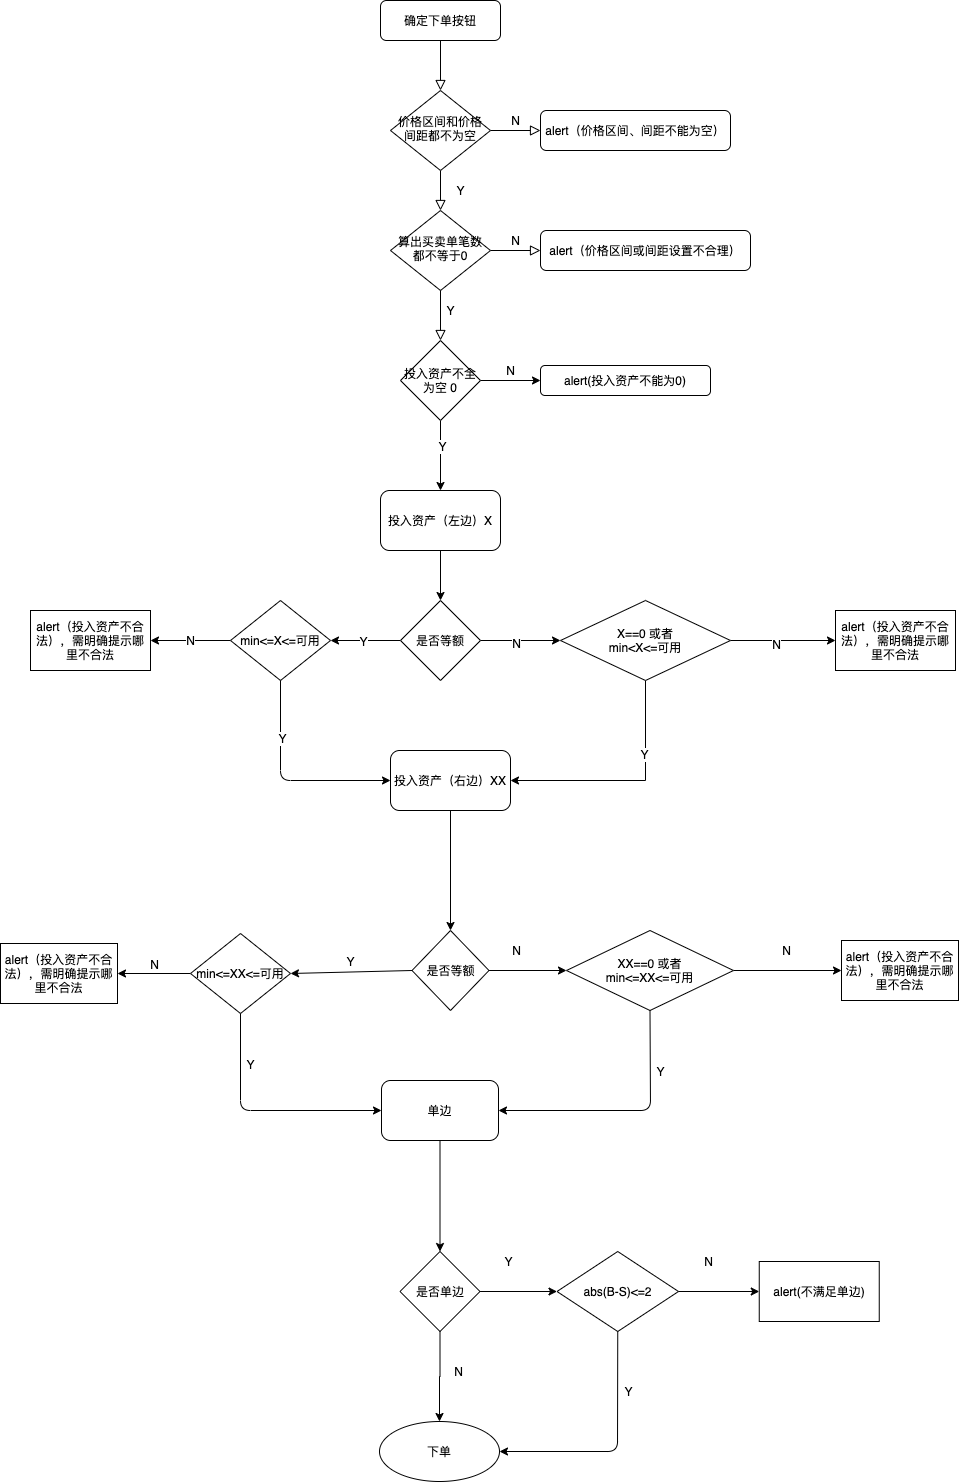

The diagram above was exported from draw.io. Its source (the exported page's mxGraphModel, read from the mxfile embedded in the PNG):
<mxGraphModel dx="2804" dy="1095" grid="1" gridSize="10" guides="1" tooltips="1" connect="1" arrows="1" fold="1" page="1" pageScale="1" pageWidth="827" pageHeight="1169" math="0" shadow="0">
  <root>
    <mxCell id="WIyWlLk6GJQsqaUBKTNV-0" />
    <mxCell id="WIyWlLk6GJQsqaUBKTNV-1" parent="WIyWlLk6GJQsqaUBKTNV-0" />
    <mxCell id="WIyWlLk6GJQsqaUBKTNV-2" value="" style="rounded=0;html=1;jettySize=auto;orthogonalLoop=1;fontSize=11;endArrow=block;endFill=0;endSize=8;strokeWidth=1;shadow=0;labelBackgroundColor=none;edgeStyle=orthogonalEdgeStyle;" parent="WIyWlLk6GJQsqaUBKTNV-1" source="WIyWlLk6GJQsqaUBKTNV-3" target="WIyWlLk6GJQsqaUBKTNV-6" edge="1">
      <mxGeometry relative="1" as="geometry" />
    </mxCell>
    <mxCell id="WIyWlLk6GJQsqaUBKTNV-3" value="确定下单按钮" style="rounded=1;whiteSpace=wrap;html=1;fontSize=12;glass=0;strokeWidth=1;shadow=0;" parent="WIyWlLk6GJQsqaUBKTNV-1" vertex="1">
      <mxGeometry x="160" y="80" width="120" height="40" as="geometry" />
    </mxCell>
    <mxCell id="WIyWlLk6GJQsqaUBKTNV-4" value="Y" style="rounded=0;html=1;jettySize=auto;orthogonalLoop=1;fontSize=11;endArrow=block;endFill=0;endSize=8;strokeWidth=1;shadow=0;labelBackgroundColor=none;edgeStyle=orthogonalEdgeStyle;" parent="WIyWlLk6GJQsqaUBKTNV-1" source="WIyWlLk6GJQsqaUBKTNV-6" target="WIyWlLk6GJQsqaUBKTNV-10" edge="1">
      <mxGeometry y="20" relative="1" as="geometry">
        <mxPoint as="offset" />
      </mxGeometry>
    </mxCell>
    <mxCell id="WIyWlLk6GJQsqaUBKTNV-5" value="N" style="edgeStyle=orthogonalEdgeStyle;rounded=0;html=1;jettySize=auto;orthogonalLoop=1;fontSize=11;endArrow=block;endFill=0;endSize=8;strokeWidth=1;shadow=0;labelBackgroundColor=none;" parent="WIyWlLk6GJQsqaUBKTNV-1" source="WIyWlLk6GJQsqaUBKTNV-6" target="WIyWlLk6GJQsqaUBKTNV-7" edge="1">
      <mxGeometry y="10" relative="1" as="geometry">
        <mxPoint as="offset" />
      </mxGeometry>
    </mxCell>
    <mxCell id="WIyWlLk6GJQsqaUBKTNV-6" value="价格区间和价格间距都不为空" style="rhombus;whiteSpace=wrap;html=1;shadow=0;fontFamily=Helvetica;fontSize=12;align=center;strokeWidth=1;spacing=6;spacingTop=-4;" parent="WIyWlLk6GJQsqaUBKTNV-1" vertex="1">
      <mxGeometry x="170" y="170" width="100" height="80" as="geometry" />
    </mxCell>
    <mxCell id="WIyWlLk6GJQsqaUBKTNV-7" value="alert（价格区间、间距不能为空）" style="rounded=1;whiteSpace=wrap;html=1;fontSize=12;glass=0;strokeWidth=1;shadow=0;" parent="WIyWlLk6GJQsqaUBKTNV-1" vertex="1">
      <mxGeometry x="320" y="190" width="190" height="40" as="geometry" />
    </mxCell>
    <mxCell id="WIyWlLk6GJQsqaUBKTNV-9" value="N" style="edgeStyle=orthogonalEdgeStyle;rounded=0;html=1;jettySize=auto;orthogonalLoop=1;fontSize=11;endArrow=block;endFill=0;endSize=8;strokeWidth=1;shadow=0;labelBackgroundColor=none;" parent="WIyWlLk6GJQsqaUBKTNV-1" source="WIyWlLk6GJQsqaUBKTNV-10" target="WIyWlLk6GJQsqaUBKTNV-12" edge="1">
      <mxGeometry y="10" relative="1" as="geometry">
        <mxPoint as="offset" />
      </mxGeometry>
    </mxCell>
    <mxCell id="WIyWlLk6GJQsqaUBKTNV-10" value="算出买卖单笔数都不等于0" style="rhombus;whiteSpace=wrap;html=1;shadow=0;fontFamily=Helvetica;fontSize=12;align=center;strokeWidth=1;spacing=6;spacingTop=-4;" parent="WIyWlLk6GJQsqaUBKTNV-1" vertex="1">
      <mxGeometry x="170" y="290" width="100" height="80" as="geometry" />
    </mxCell>
    <mxCell id="WIyWlLk6GJQsqaUBKTNV-12" value="alert（价格区间或间距设置不合理）" style="rounded=1;whiteSpace=wrap;html=1;fontSize=12;glass=0;strokeWidth=1;shadow=0;" parent="WIyWlLk6GJQsqaUBKTNV-1" vertex="1">
      <mxGeometry x="320" y="310" width="210" height="40" as="geometry" />
    </mxCell>
    <mxCell id="5G9MYoVupPKc-O4epTzr-5" value="" style="edgeStyle=orthogonalEdgeStyle;rounded=0;orthogonalLoop=1;jettySize=auto;html=1;" edge="1" parent="WIyWlLk6GJQsqaUBKTNV-1" source="5G9MYoVupPKc-O4epTzr-0">
      <mxGeometry relative="1" as="geometry">
        <mxPoint x="320" y="460" as="targetPoint" />
      </mxGeometry>
    </mxCell>
    <mxCell id="5G9MYoVupPKc-O4epTzr-12" value="" style="edgeStyle=orthogonalEdgeStyle;rounded=0;orthogonalLoop=1;jettySize=auto;html=1;" edge="1" parent="WIyWlLk6GJQsqaUBKTNV-1" source="5G9MYoVupPKc-O4epTzr-0" target="5G9MYoVupPKc-O4epTzr-11">
      <mxGeometry relative="1" as="geometry" />
    </mxCell>
    <mxCell id="5G9MYoVupPKc-O4epTzr-95" value="Y" style="edgeLabel;html=1;align=center;verticalAlign=middle;resizable=0;points=[];" vertex="1" connectable="0" parent="5G9MYoVupPKc-O4epTzr-12">
      <mxGeometry x="-0.2857" y="1" relative="1" as="geometry">
        <mxPoint as="offset" />
      </mxGeometry>
    </mxCell>
    <mxCell id="5G9MYoVupPKc-O4epTzr-0" value="投入资产不全为空 0" style="rhombus;whiteSpace=wrap;html=1;" vertex="1" parent="WIyWlLk6GJQsqaUBKTNV-1">
      <mxGeometry x="180" y="420" width="80" height="80" as="geometry" />
    </mxCell>
    <mxCell id="5G9MYoVupPKc-O4epTzr-2" value="Y" style="rounded=0;html=1;jettySize=auto;orthogonalLoop=1;fontSize=11;endArrow=block;endFill=0;endSize=8;strokeWidth=1;shadow=0;labelBackgroundColor=none;edgeStyle=orthogonalEdgeStyle;" edge="1" parent="WIyWlLk6GJQsqaUBKTNV-1" source="WIyWlLk6GJQsqaUBKTNV-10" target="5G9MYoVupPKc-O4epTzr-0">
      <mxGeometry x="-0.2" y="10" relative="1" as="geometry">
        <mxPoint as="offset" />
        <mxPoint x="220" y="370" as="sourcePoint" />
        <mxPoint x="220" y="565" as="targetPoint" />
      </mxGeometry>
    </mxCell>
    <mxCell id="5G9MYoVupPKc-O4epTzr-6" value="alert(投入资产不能为0)" style="rounded=1;whiteSpace=wrap;html=1;" vertex="1" parent="WIyWlLk6GJQsqaUBKTNV-1">
      <mxGeometry x="320" y="445" width="170" height="30" as="geometry" />
    </mxCell>
    <mxCell id="5G9MYoVupPKc-O4epTzr-15" value="" style="edgeStyle=orthogonalEdgeStyle;rounded=0;orthogonalLoop=1;jettySize=auto;html=1;" edge="1" parent="WIyWlLk6GJQsqaUBKTNV-1" source="5G9MYoVupPKc-O4epTzr-8" target="5G9MYoVupPKc-O4epTzr-14">
      <mxGeometry relative="1" as="geometry" />
    </mxCell>
    <mxCell id="5G9MYoVupPKc-O4epTzr-85" value="Y" style="edgeLabel;html=1;align=center;verticalAlign=middle;resizable=0;points=[];" vertex="1" connectable="0" parent="5G9MYoVupPKc-O4epTzr-15">
      <mxGeometry x="0.0667" relative="1" as="geometry">
        <mxPoint x="-1" as="offset" />
      </mxGeometry>
    </mxCell>
    <mxCell id="5G9MYoVupPKc-O4epTzr-24" value="" style="edgeStyle=orthogonalEdgeStyle;rounded=0;orthogonalLoop=1;jettySize=auto;html=1;" edge="1" parent="WIyWlLk6GJQsqaUBKTNV-1" source="5G9MYoVupPKc-O4epTzr-8" target="5G9MYoVupPKc-O4epTzr-23">
      <mxGeometry relative="1" as="geometry" />
    </mxCell>
    <mxCell id="5G9MYoVupPKc-O4epTzr-89" value="N" style="edgeLabel;html=1;align=center;verticalAlign=middle;resizable=0;points=[];" vertex="1" connectable="0" parent="5G9MYoVupPKc-O4epTzr-24">
      <mxGeometry x="-0.1" y="-2" relative="1" as="geometry">
        <mxPoint x="-1" as="offset" />
      </mxGeometry>
    </mxCell>
    <mxCell id="5G9MYoVupPKc-O4epTzr-8" value="是否等额" style="rhombus;whiteSpace=wrap;html=1;" vertex="1" parent="WIyWlLk6GJQsqaUBKTNV-1">
      <mxGeometry x="180" y="680" width="80" height="80" as="geometry" />
    </mxCell>
    <mxCell id="5G9MYoVupPKc-O4epTzr-10" value="N" style="text;html=1;align=center;verticalAlign=middle;resizable=0;points=[];autosize=1;" vertex="1" parent="WIyWlLk6GJQsqaUBKTNV-1">
      <mxGeometry x="280" y="440" width="20" height="20" as="geometry" />
    </mxCell>
    <mxCell id="5G9MYoVupPKc-O4epTzr-13" value="" style="edgeStyle=orthogonalEdgeStyle;rounded=0;orthogonalLoop=1;jettySize=auto;html=1;" edge="1" parent="WIyWlLk6GJQsqaUBKTNV-1" source="5G9MYoVupPKc-O4epTzr-11" target="5G9MYoVupPKc-O4epTzr-8">
      <mxGeometry relative="1" as="geometry" />
    </mxCell>
    <mxCell id="5G9MYoVupPKc-O4epTzr-11" value="投入资产（左边）X" style="rounded=1;whiteSpace=wrap;html=1;" vertex="1" parent="WIyWlLk6GJQsqaUBKTNV-1">
      <mxGeometry x="160" y="570" width="120" height="60" as="geometry" />
    </mxCell>
    <mxCell id="5G9MYoVupPKc-O4epTzr-36" value="N" style="edgeStyle=orthogonalEdgeStyle;rounded=0;orthogonalLoop=1;jettySize=auto;html=1;" edge="1" parent="WIyWlLk6GJQsqaUBKTNV-1" source="5G9MYoVupPKc-O4epTzr-14" target="5G9MYoVupPKc-O4epTzr-35">
      <mxGeometry relative="1" as="geometry" />
    </mxCell>
    <mxCell id="5G9MYoVupPKc-O4epTzr-14" value="&lt;span&gt;min&amp;lt;=X&amp;lt;=可用&lt;/span&gt;" style="rhombus;whiteSpace=wrap;html=1;" vertex="1" parent="WIyWlLk6GJQsqaUBKTNV-1">
      <mxGeometry x="10" y="680" width="100" height="80" as="geometry" />
    </mxCell>
    <mxCell id="5G9MYoVupPKc-O4epTzr-27" value="" style="edgeStyle=orthogonalEdgeStyle;rounded=0;orthogonalLoop=1;jettySize=auto;html=1;entryX=1;entryY=0.5;entryDx=0;entryDy=0;" edge="1" parent="WIyWlLk6GJQsqaUBKTNV-1" source="5G9MYoVupPKc-O4epTzr-23" target="5G9MYoVupPKc-O4epTzr-37">
      <mxGeometry relative="1" as="geometry">
        <mxPoint x="425" y="820" as="targetPoint" />
        <Array as="points">
          <mxPoint x="425" y="860" />
        </Array>
      </mxGeometry>
    </mxCell>
    <mxCell id="5G9MYoVupPKc-O4epTzr-86" value="Y" style="edgeLabel;html=1;align=center;verticalAlign=middle;resizable=0;points=[];" vertex="1" connectable="0" parent="5G9MYoVupPKc-O4epTzr-27">
      <mxGeometry x="-0.3759" y="-2" relative="1" as="geometry">
        <mxPoint as="offset" />
      </mxGeometry>
    </mxCell>
    <mxCell id="5G9MYoVupPKc-O4epTzr-30" value="" style="edgeStyle=orthogonalEdgeStyle;rounded=0;orthogonalLoop=1;jettySize=auto;html=1;" edge="1" parent="WIyWlLk6GJQsqaUBKTNV-1" source="5G9MYoVupPKc-O4epTzr-23" target="5G9MYoVupPKc-O4epTzr-29">
      <mxGeometry relative="1" as="geometry" />
    </mxCell>
    <mxCell id="5G9MYoVupPKc-O4epTzr-90" value="N" style="edgeLabel;html=1;align=center;verticalAlign=middle;resizable=0;points=[];" vertex="1" connectable="0" parent="5G9MYoVupPKc-O4epTzr-30">
      <mxGeometry x="-0.1238" y="-3" relative="1" as="geometry">
        <mxPoint x="-1" as="offset" />
      </mxGeometry>
    </mxCell>
    <mxCell id="5G9MYoVupPKc-O4epTzr-23" value="X==0 或者&lt;br&gt;min&amp;lt;X&amp;lt;=可用" style="rhombus;whiteSpace=wrap;html=1;" vertex="1" parent="WIyWlLk6GJQsqaUBKTNV-1">
      <mxGeometry x="340" y="680" width="170" height="80" as="geometry" />
    </mxCell>
    <mxCell id="5G9MYoVupPKc-O4epTzr-29" value="alert（投入资产不合法），需明确提示哪里不合法" style="whiteSpace=wrap;html=1;" vertex="1" parent="WIyWlLk6GJQsqaUBKTNV-1">
      <mxGeometry x="615" y="690" width="120" height="60" as="geometry" />
    </mxCell>
    <mxCell id="5G9MYoVupPKc-O4epTzr-35" value="alert（投入资产不合法），需明确提示哪里不合法" style="whiteSpace=wrap;html=1;" vertex="1" parent="WIyWlLk6GJQsqaUBKTNV-1">
      <mxGeometry x="-190" y="690" width="120" height="60" as="geometry" />
    </mxCell>
    <mxCell id="5G9MYoVupPKc-O4epTzr-37" value="投入资产（右边）XX" style="rounded=1;whiteSpace=wrap;html=1;" vertex="1" parent="WIyWlLk6GJQsqaUBKTNV-1">
      <mxGeometry x="170" y="830" width="120" height="60" as="geometry" />
    </mxCell>
    <mxCell id="5G9MYoVupPKc-O4epTzr-41" value="" style="edgeStyle=orthogonalEdgeStyle;rounded=0;orthogonalLoop=1;jettySize=auto;html=1;" edge="1" parent="WIyWlLk6GJQsqaUBKTNV-1" source="5G9MYoVupPKc-O4epTzr-42" target="5G9MYoVupPKc-O4epTzr-49">
      <mxGeometry relative="1" as="geometry" />
    </mxCell>
    <mxCell id="5G9MYoVupPKc-O4epTzr-42" value="是否等额" style="rhombus;whiteSpace=wrap;html=1;" vertex="1" parent="WIyWlLk6GJQsqaUBKTNV-1">
      <mxGeometry x="191.5" y="1010" width="77" height="80" as="geometry" />
    </mxCell>
    <mxCell id="5G9MYoVupPKc-O4epTzr-44" value="" style="edgeStyle=orthogonalEdgeStyle;rounded=0;orthogonalLoop=1;jettySize=auto;html=1;" edge="1" parent="WIyWlLk6GJQsqaUBKTNV-1" target="5G9MYoVupPKc-O4epTzr-55">
      <mxGeometry relative="1" as="geometry">
        <mxPoint x="-30" y="1053" as="sourcePoint" />
      </mxGeometry>
    </mxCell>
    <mxCell id="5G9MYoVupPKc-O4epTzr-45" value="&lt;span&gt;min&amp;lt;=XX&amp;lt;=可用&lt;/span&gt;" style="rhombus;whiteSpace=wrap;html=1;" vertex="1" parent="WIyWlLk6GJQsqaUBKTNV-1">
      <mxGeometry x="-30" y="1013" width="100" height="80" as="geometry" />
    </mxCell>
    <mxCell id="5G9MYoVupPKc-O4epTzr-48" value="" style="edgeStyle=orthogonalEdgeStyle;rounded=0;orthogonalLoop=1;jettySize=auto;html=1;" edge="1" parent="WIyWlLk6GJQsqaUBKTNV-1" source="5G9MYoVupPKc-O4epTzr-49" target="5G9MYoVupPKc-O4epTzr-52">
      <mxGeometry relative="1" as="geometry" />
    </mxCell>
    <mxCell id="5G9MYoVupPKc-O4epTzr-49" value="XX==0 或者&lt;br&gt;min&amp;lt;=XX&amp;lt;=可用" style="rhombus;whiteSpace=wrap;html=1;" vertex="1" parent="WIyWlLk6GJQsqaUBKTNV-1">
      <mxGeometry x="346" y="1010" width="167" height="80" as="geometry" />
    </mxCell>
    <mxCell id="5G9MYoVupPKc-O4epTzr-50" value="N" style="text;html=1;align=center;verticalAlign=middle;resizable=0;points=[];autosize=1;" vertex="1" parent="WIyWlLk6GJQsqaUBKTNV-1">
      <mxGeometry x="286" y="1020" width="20" height="20" as="geometry" />
    </mxCell>
    <mxCell id="5G9MYoVupPKc-O4epTzr-52" value="alert（投入资产不合法），需明确提示哪里不合法" style="whiteSpace=wrap;html=1;" vertex="1" parent="WIyWlLk6GJQsqaUBKTNV-1">
      <mxGeometry x="621" y="1020" width="117" height="60" as="geometry" />
    </mxCell>
    <mxCell id="5G9MYoVupPKc-O4epTzr-53" value="N" style="text;html=1;align=center;verticalAlign=middle;resizable=0;points=[];autosize=1;" vertex="1" parent="WIyWlLk6GJQsqaUBKTNV-1">
      <mxGeometry x="556" y="1020" width="20" height="20" as="geometry" />
    </mxCell>
    <mxCell id="5G9MYoVupPKc-O4epTzr-55" value="alert（投入资产不合法），需明确提示哪里不合法" style="whiteSpace=wrap;html=1;" vertex="1" parent="WIyWlLk6GJQsqaUBKTNV-1">
      <mxGeometry x="-220" y="1023" width="117" height="60" as="geometry" />
    </mxCell>
    <mxCell id="5G9MYoVupPKc-O4epTzr-69" value="" style="edgeStyle=orthogonalEdgeStyle;rounded=0;orthogonalLoop=1;jettySize=auto;html=1;" edge="1" parent="WIyWlLk6GJQsqaUBKTNV-1" source="5G9MYoVupPKc-O4epTzr-56" target="5G9MYoVupPKc-O4epTzr-68">
      <mxGeometry relative="1" as="geometry" />
    </mxCell>
    <mxCell id="5G9MYoVupPKc-O4epTzr-56" value="单边" style="rounded=1;whiteSpace=wrap;html=1;" vertex="1" parent="WIyWlLk6GJQsqaUBKTNV-1">
      <mxGeometry x="161" y="1160" width="117" height="60" as="geometry" />
    </mxCell>
    <mxCell id="5G9MYoVupPKc-O4epTzr-67" value="N" style="text;html=1;align=center;verticalAlign=middle;resizable=0;points=[];autosize=1;" vertex="1" parent="WIyWlLk6GJQsqaUBKTNV-1">
      <mxGeometry x="-76" y="1034" width="20" height="20" as="geometry" />
    </mxCell>
    <mxCell id="5G9MYoVupPKc-O4epTzr-72" value="" style="edgeStyle=orthogonalEdgeStyle;rounded=0;orthogonalLoop=1;jettySize=auto;html=1;" edge="1" parent="WIyWlLk6GJQsqaUBKTNV-1" source="5G9MYoVupPKc-O4epTzr-68" target="5G9MYoVupPKc-O4epTzr-71">
      <mxGeometry relative="1" as="geometry" />
    </mxCell>
    <mxCell id="5G9MYoVupPKc-O4epTzr-75" value="" style="edgeStyle=orthogonalEdgeStyle;rounded=0;orthogonalLoop=1;jettySize=auto;html=1;" edge="1" parent="WIyWlLk6GJQsqaUBKTNV-1" source="5G9MYoVupPKc-O4epTzr-68" target="5G9MYoVupPKc-O4epTzr-74">
      <mxGeometry relative="1" as="geometry" />
    </mxCell>
    <mxCell id="5G9MYoVupPKc-O4epTzr-68" value="是否单边" style="rhombus;whiteSpace=wrap;html=1;" vertex="1" parent="WIyWlLk6GJQsqaUBKTNV-1">
      <mxGeometry x="179.5" y="1331" width="80" height="80" as="geometry" />
    </mxCell>
    <mxCell id="5G9MYoVupPKc-O4epTzr-71" value="下单" style="ellipse;whiteSpace=wrap;html=1;aspect=fixed;fontFamily=Helvetica;fontSize=12;fontColor=#000000;align=center;strokeColor=#000000;fillColor=#ffffff;" vertex="1" parent="WIyWlLk6GJQsqaUBKTNV-1">
      <mxGeometry x="159" y="1501" width="120" height="60" as="geometry" />
    </mxCell>
    <mxCell id="5G9MYoVupPKc-O4epTzr-73" value="N" style="text;html=1;align=center;verticalAlign=middle;resizable=0;points=[];autosize=1;" vertex="1" parent="WIyWlLk6GJQsqaUBKTNV-1">
      <mxGeometry x="228" y="1441" width="20" height="20" as="geometry" />
    </mxCell>
    <mxCell id="5G9MYoVupPKc-O4epTzr-80" value="" style="edgeStyle=orthogonalEdgeStyle;rounded=0;orthogonalLoop=1;jettySize=auto;html=1;" edge="1" parent="WIyWlLk6GJQsqaUBKTNV-1" source="5G9MYoVupPKc-O4epTzr-74" target="5G9MYoVupPKc-O4epTzr-79">
      <mxGeometry relative="1" as="geometry" />
    </mxCell>
    <mxCell id="5G9MYoVupPKc-O4epTzr-74" value="abs(B-S)&amp;lt;=2" style="rhombus;whiteSpace=wrap;html=1;" vertex="1" parent="WIyWlLk6GJQsqaUBKTNV-1">
      <mxGeometry x="336.5" y="1331" width="121.5" height="80" as="geometry" />
    </mxCell>
    <mxCell id="5G9MYoVupPKc-O4epTzr-76" value="Y" style="text;html=1;align=center;verticalAlign=middle;resizable=0;points=[];autosize=1;" vertex="1" parent="WIyWlLk6GJQsqaUBKTNV-1">
      <mxGeometry x="278" y="1331" width="20" height="20" as="geometry" />
    </mxCell>
    <mxCell id="5G9MYoVupPKc-O4epTzr-77" value="" style="endArrow=classic;html=1;exitX=0.5;exitY=1;exitDx=0;exitDy=0;entryX=1;entryY=0.5;entryDx=0;entryDy=0;" edge="1" parent="WIyWlLk6GJQsqaUBKTNV-1" source="5G9MYoVupPKc-O4epTzr-74" target="5G9MYoVupPKc-O4epTzr-71">
      <mxGeometry width="50" height="50" relative="1" as="geometry">
        <mxPoint x="38" y="1371" as="sourcePoint" />
        <mxPoint x="88" y="1321" as="targetPoint" />
        <Array as="points">
          <mxPoint x="397" y="1531" />
        </Array>
      </mxGeometry>
    </mxCell>
    <mxCell id="5G9MYoVupPKc-O4epTzr-78" value="Y" style="text;html=1;align=center;verticalAlign=middle;resizable=0;points=[];autosize=1;" vertex="1" parent="WIyWlLk6GJQsqaUBKTNV-1">
      <mxGeometry x="398" y="1461" width="20" height="20" as="geometry" />
    </mxCell>
    <mxCell id="5G9MYoVupPKc-O4epTzr-79" value="alert(不满足单边)" style="whiteSpace=wrap;html=1;" vertex="1" parent="WIyWlLk6GJQsqaUBKTNV-1">
      <mxGeometry x="538.75" y="1341" width="120" height="60" as="geometry" />
    </mxCell>
    <mxCell id="5G9MYoVupPKc-O4epTzr-81" value="N" style="text;html=1;align=center;verticalAlign=middle;resizable=0;points=[];autosize=1;" vertex="1" parent="WIyWlLk6GJQsqaUBKTNV-1">
      <mxGeometry x="478" y="1331" width="20" height="20" as="geometry" />
    </mxCell>
    <mxCell id="5G9MYoVupPKc-O4epTzr-82" value="" style="endArrow=classic;html=1;exitX=0;exitY=0.5;exitDx=0;exitDy=0;entryX=1;entryY=0.5;entryDx=0;entryDy=0;" edge="1" parent="WIyWlLk6GJQsqaUBKTNV-1" source="5G9MYoVupPKc-O4epTzr-42" target="5G9MYoVupPKc-O4epTzr-45">
      <mxGeometry width="50" height="50" relative="1" as="geometry">
        <mxPoint x="450" y="1101" as="sourcePoint" />
        <mxPoint x="500" y="1051" as="targetPoint" />
      </mxGeometry>
    </mxCell>
    <mxCell id="5G9MYoVupPKc-O4epTzr-83" value="Y" style="text;html=1;align=center;verticalAlign=middle;resizable=0;points=[];autosize=1;" vertex="1" parent="WIyWlLk6GJQsqaUBKTNV-1">
      <mxGeometry x="120" y="1031" width="20" height="20" as="geometry" />
    </mxCell>
    <mxCell id="5G9MYoVupPKc-O4epTzr-84" value="" style="endArrow=classic;html=1;exitX=0.5;exitY=1;exitDx=0;exitDy=0;entryX=0;entryY=0.5;entryDx=0;entryDy=0;" edge="1" parent="WIyWlLk6GJQsqaUBKTNV-1" source="5G9MYoVupPKc-O4epTzr-45" target="5G9MYoVupPKc-O4epTzr-56">
      <mxGeometry width="50" height="50" relative="1" as="geometry">
        <mxPoint x="450" y="1101" as="sourcePoint" />
        <mxPoint x="500" y="1051" as="targetPoint" />
        <Array as="points">
          <mxPoint x="20" y="1190" />
        </Array>
      </mxGeometry>
    </mxCell>
    <mxCell id="5G9MYoVupPKc-O4epTzr-98" value="Y" style="edgeLabel;html=1;align=center;verticalAlign=middle;resizable=0;points=[];" vertex="1" connectable="0" parent="5G9MYoVupPKc-O4epTzr-84">
      <mxGeometry x="-0.577" y="3" relative="1" as="geometry">
        <mxPoint x="6" as="offset" />
      </mxGeometry>
    </mxCell>
    <mxCell id="5G9MYoVupPKc-O4epTzr-87" value="" style="endArrow=classic;html=1;exitX=0.5;exitY=1;exitDx=0;exitDy=0;entryX=0;entryY=0.5;entryDx=0;entryDy=0;" edge="1" parent="WIyWlLk6GJQsqaUBKTNV-1" source="5G9MYoVupPKc-O4epTzr-14" target="5G9MYoVupPKc-O4epTzr-37">
      <mxGeometry width="50" height="50" relative="1" as="geometry">
        <mxPoint x="650" y="780" as="sourcePoint" />
        <mxPoint x="700" y="730" as="targetPoint" />
        <Array as="points">
          <mxPoint x="60" y="860" />
        </Array>
      </mxGeometry>
    </mxCell>
    <mxCell id="5G9MYoVupPKc-O4epTzr-92" value="Y" style="edgeLabel;html=1;align=center;verticalAlign=middle;resizable=0;points=[];" vertex="1" connectable="0" parent="5G9MYoVupPKc-O4epTzr-87">
      <mxGeometry x="-0.4603" y="1" relative="1" as="geometry">
        <mxPoint as="offset" />
      </mxGeometry>
    </mxCell>
    <mxCell id="5G9MYoVupPKc-O4epTzr-93" value="" style="endArrow=classic;html=1;exitX=0.5;exitY=1;exitDx=0;exitDy=0;entryX=0.5;entryY=0;entryDx=0;entryDy=0;" edge="1" parent="WIyWlLk6GJQsqaUBKTNV-1" source="5G9MYoVupPKc-O4epTzr-37" target="5G9MYoVupPKc-O4epTzr-42">
      <mxGeometry width="50" height="50" relative="1" as="geometry">
        <mxPoint x="650" y="900" as="sourcePoint" />
        <mxPoint x="700" y="850" as="targetPoint" />
      </mxGeometry>
    </mxCell>
    <mxCell id="5G9MYoVupPKc-O4epTzr-96" value="" style="endArrow=classic;html=1;exitX=0.5;exitY=1;exitDx=0;exitDy=0;entryX=1;entryY=0.5;entryDx=0;entryDy=0;" edge="1" parent="WIyWlLk6GJQsqaUBKTNV-1" source="5G9MYoVupPKc-O4epTzr-49" target="5G9MYoVupPKc-O4epTzr-56">
      <mxGeometry width="50" height="50" relative="1" as="geometry">
        <mxPoint x="650" y="1090" as="sourcePoint" />
        <mxPoint x="700" y="1040" as="targetPoint" />
        <Array as="points">
          <mxPoint x="430" y="1190" />
        </Array>
      </mxGeometry>
    </mxCell>
    <mxCell id="5G9MYoVupPKc-O4epTzr-97" value="Y" style="edgeLabel;html=1;align=center;verticalAlign=middle;resizable=0;points=[];" vertex="1" connectable="0" parent="5G9MYoVupPKc-O4epTzr-96">
      <mxGeometry x="-0.5237" y="3" relative="1" as="geometry">
        <mxPoint x="6" as="offset" />
      </mxGeometry>
    </mxCell>
  </root>
</mxGraphModel>